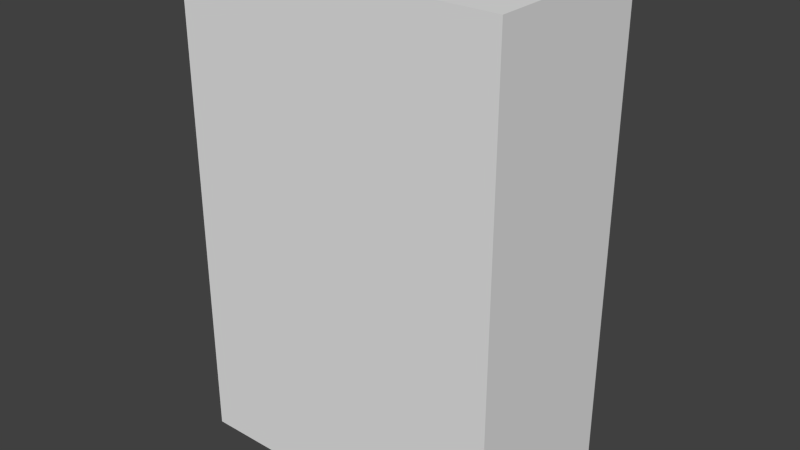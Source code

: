 # Source: vending1_2.blend  (saved by Blender 2.76.0; exported with 4.5.12 LTS)
import bpy
from mathutils import Matrix  # noqa: F401  (used for matrix-valued properties, if any)

bpy.ops.wm.read_factory_settings(use_empty=True)
scene = bpy.context.scene
scene.name = 'Scene'

# ---- collections
col_collection_1 = bpy.data.collections.new('Collection 1'); scene.collection.children.link(col_collection_1)

# ---- world
world_world = bpy.data.worlds.new('World'); scene.world = world_world
world_world.color = (0.05088, 0.05088, 0.05088)
world_world.use_sun_shadow = False
world_world.sun_shadow_jitter_overblur = 0.0
world_world.cycles.sampling_method = 'MANUAL'
world_world.cycles.sample_map_resolution = 256

# ---- meshes
me_plane_002 = bpy.data.meshes.new('Plane.002')
me_plane_002.from_pydata([(-1.193, -0.334, -1.302), (-2.793, -0.334, -1.302), (-1.193, -0.334, 1.098), (-2.793, -0.334, 1.098), (-1.199, 0.546, 1.085), (-1.193, 0.5326, 1.098), (-1.193, 0.5326, -1.302), (-1.199, 0.546, -1.285), (-2.793, 0.5326, -1.302), (-2.779, 0.546, -1.285), (-2.779, 0.546, 1.085), (-2.793, 0.5326, 1.098), (-1.193, 0.1984, 1.098), (-2.793, 0.1984, -1.302), (-2.793, 0.1984, 1.098), (-1.193, 0.1984, -1.302), (-1.253, 0.546, 1.043), (-2.737, 0.546, 1.043), (-2.737, 0.546, -0.6387), (-1.258, 0.546, -0.6387), (-1.253, 0.506, 1.043), (-2.737, 0.506, 1.043), (-2.737, 0.506, -0.6387), (-1.258, 0.506, -0.6387)], [], [(2, 3, 1), (0, 15, 12), (9, 18, 19), (3, 14, 13), (0, 1, 13), (11, 10, 9), (6, 8, 9), (5, 4, 10), (7, 4, 5), (2, 12, 14), (12, 15, 6), (12, 5, 11), (13, 8, 6), (14, 11, 8), (21, 20, 23), (16, 17, 10), (19, 18, 22), (16, 20, 21), (19, 23, 20), (17, 21, 22), (0, 2, 1), (2, 0, 12), (9, 10, 18), (16, 4, 19), (10, 17, 18), (19, 4, 7), (7, 9, 19), (1, 3, 13), (15, 0, 13), (8, 11, 9), (7, 6, 9), (11, 5, 10), (6, 7, 5), (3, 2, 14), (5, 12, 6), (14, 12, 11), (15, 13, 6), (13, 14, 8), (22, 21, 23), (4, 16, 10), (23, 19, 22), (17, 16, 21), (16, 19, 20), (18, 17, 22)])
_uv = me_plane_002.uv_layers.new(name='UVMap')
_uv.uv.foreach_set('vector', [0.3645, 0.7445, 0.3673, 0.7445, 0.3673, 0.7345, 0.3657, 0.7143, 0.3653, 0.7143, 0.3655, 0.7315, 0.6453, 0.01376, 0.6435, 0.278, 0.3836, 0.2866, 0.3659, 0.7315, 0.3655, 0.7315, 0.3653, 0.7143, 0.3678, 0.5132, 0.3678, 0.5132, 0.3565, 0.5136, 0.3999, 0.7071, 0.3999, 0.7071, 0.3999, 0.711, 0.3999, 0.711, 0.3999, 0.711, 0.3999, 0.711, 0.3999, 0.7075, 0.3999, 0.7075, 0.3999, 0.7075, 0.3999, 0.711, 0.3999, 0.7071, 0.3999, 0.7071, 0.3609, 0.9414, 0.3593, 0.9415, 0.3593, 0.9415, 0.3701, 0.9944, 0.3645, 0.5136, 0.3494, 0.5139, 0.3593, 0.9415, 0.3582, 0.9415, 0.3582, 0.9415, 0.3565, 0.5136, 0.3494, 0.5139, 0.3494, 0.5139, 0.3701, 0.9944, 0.355, 0.9947, 0.3494, 0.5139, 0.6569, 0.9567, 0.3948, 0.9645, 0.3849, 0.2944, 0.3936, 0.9726, 0.6582, 0.9645, 0.666, 0.9813, 0.651, 0.6332, 0.6517, 0.6332, 0.6517, 0.6332, 0.651, 0.6351, 0.651, 0.6351, 0.6517, 0.6351, 0.651, 0.6332, 0.651, 0.6332, 0.651, 0.6351, 0.6517, 0.6351, 0.6517, 0.6351, 0.6517, 0.6332, 0.3645, 0.7345, 0.3645, 0.7445, 0.3673, 0.7345, 0.3659, 0.7315, 0.3657, 0.7143, 0.3655, 0.7315, 0.6453, 0.01376, 0.666, 0.9813, 0.6435, 0.278, 0.3936, 0.9726, 0.3843, 0.9899, 0.3836, 0.2866, 0.666, 0.9813, 0.6582, 0.9645, 0.6435, 0.278, 0.3836, 0.2866, 0.3843, 0.9899, 0.369, 0.02317, 0.369, 0.02317, 0.6453, 0.01376, 0.3836, 0.2866, 0.3657, 0.7143, 0.3659, 0.7315, 0.3653, 0.7143, 0.3565, 0.5136, 0.3678, 0.5132, 0.3565, 0.5136, 0.3999, 0.711, 0.3999, 0.7071, 0.3999, 0.711, 0.3999, 0.711, 0.3999, 0.711, 0.3999, 0.711, 0.3999, 0.7075, 0.3999, 0.7075, 0.3999, 0.7075, 0.3999, 0.711, 0.3999, 0.711, 0.3999, 0.7071, 0.3609, 0.9414, 0.3609, 0.9414, 0.3593, 0.9415, 0.355, 0.9947, 0.3701, 0.9944, 0.3494, 0.5139, 0.3593, 0.9415, 0.3593, 0.9415, 0.3582, 0.9415, 0.3565, 0.5136, 0.3565, 0.5136, 0.3494, 0.5139, 0.3645, 0.5136, 0.3701, 0.9944, 0.3494, 0.5139, 0.6424, 0.286, 0.6569, 0.9567, 0.3849, 0.2944, 0.3843, 0.9899, 0.3936, 0.9726, 0.666, 0.9813, 0.651, 0.6332, 0.651, 0.6332, 0.6517, 0.6332, 0.6517, 0.6351, 0.651, 0.6351, 0.6517, 0.6351, 0.651, 0.6351, 0.651, 0.6332, 0.651, 0.6351, 0.6517, 0.6332, 0.6517, 0.6351, 0.6517, 0.6332])
me_plane_002.use_remesh_preserve_volume = False
me_plane_002.use_remesh_preserve_attributes = False
me_plane_002.use_mirror_vertex_groups = False
me_plane_002.update()

# ---- objects
ob_vending1_2 = bpy.data.objects.new('vending1_2', me_plane_002)

# ---- transforms, parenting, visibility, modifiers, constraints
ob_vending1_2.location = (2.001, -0.3465, 0.02151)
ob_vending1_2.lineart.crease_threshold = 0.0

# ---- collection membership
col_collection_1.objects.link(ob_vending1_2)

# ---- scene / render settings (as saved in the file)
scene.frame_start = 1; scene.frame_end = 2; scene.frame_set(1)
scene.render.engine = 'BLENDER_EEVEE_NEXT'
scene.render.resolution_percentage = 50
scene.render.dither_intensity = 0.0
scene.cycles.use_denoising = False
scene.cycles.samples = 10
scene.cycles.sampling_pattern = 'TABULATED_SOBOL'
scene.cycles.light_sampling_threshold = 0.0
scene.cycles.use_adaptive_sampling = False
scene.cycles.use_light_tree = False
scene.cycles.blur_glossy = 0.0
scene.cycles.pixel_filter_type = 'GAUSSIAN'
scene.cycles.sample_clamp_indirect = 0.0
scene.view_settings.view_transform = 'Standard'
bpy.context.view_layer.update()

# ---- added for rendering (the .blend has no active camera and no usable light): camera, sun
cam_auto = bpy.data.cameras.new('AutoCamera')
cam_auto.lens = 50.0
cam_auto.sensor_width = 36.0
cam_auto.clip_end = 1000.0
ob_auto_camera = bpy.data.objects.new('AutoCamera', cam_auto)
scene.collection.objects.link(ob_auto_camera)
ob_auto_camera.location = (2.79825, -3.58877, 2.15215)
ob_auto_camera.rotation_euler = (1.09748, -7.21219e-08, 0.694738)
scene.camera = ob_auto_camera
light_auto_sun = bpy.data.lights.new('AutoSun', 'SUN')
light_auto_sun.energy = 3.0
light_auto_sun.angle = 0.0523599
ob_auto_sun = bpy.data.objects.new('AutoSun', light_auto_sun)
scene.collection.objects.link(ob_auto_sun)
ob_auto_sun.rotation_euler = (0.872665, 0.174533, 0.523599)
bpy.context.view_layer.update()
